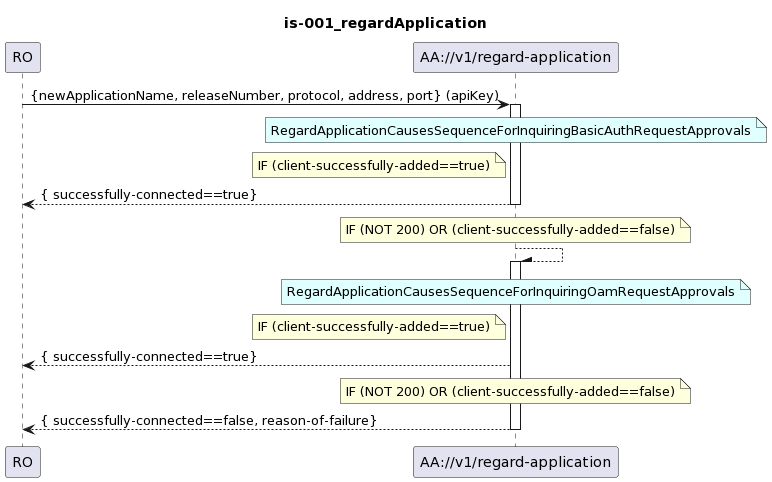

The diagram above was rendered by PlantUML. Its source (embedded in the PNG):
@startuml
skinparam responseMessageBelowArrow true

title
is-001_regardApplication
end title

participant "RO" as ro
participant "AA://v1/regard-application" as aa

ro -> aa : {newApplicationName, releaseNumber, protocol, address, port} (apiKey)
activate aa

  note over aa #LightCyan
  RegardApplicationCausesSequenceForInquiringBasicAuthRequestApprovals
  end note

  note left aa
  IF (client-successfully-added==true)
  end note
  aa --> ro : { successfully-connected==true}

deactivate aa

note over aa
IF (NOT 200) OR (client-successfully-added==false)
end note

aa --\ aa

activate aa

  note over aa #LightCyan
  RegardApplicationCausesSequenceForInquiringOamRequestApprovals
  end note

  note left aa
  IF (client-successfully-added==true)
  end note
  aa --> ro : { successfully-connected==true}

  note over aa
  IF (NOT 200) OR (client-successfully-added==false)
  end note

  aa --> ro : { successfully-connected==false, reason-of-failure}

deactivate aa
@enduml